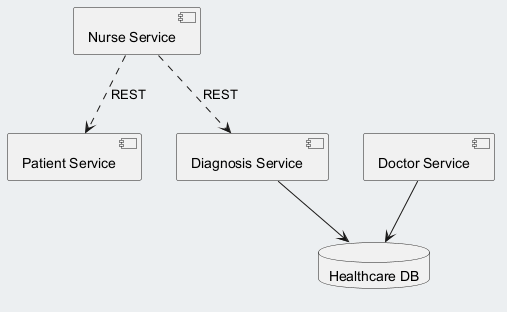

The diagram above was rendered by PlantUML. Its source (embedded in the PNG):
@startuml
skinparam backgroundColor #ECEFF1
skinparam classBackgroundColor #FFFFFF
skinparam classBorderColor #455A64
component "Patient Service" as C_PatientService
component "Nurse Service" as C_NurseService
component "Doctor Service" as C_DoctorService
component "Diagnosis Service" as C_DiagnosisService
database "Healthcare DB" as DB_healthcare
C_DoctorService --> DB_healthcare
C_DiagnosisService --> DB_healthcare
C_NurseService ..> C_PatientService : REST
C_NurseService ..> C_DiagnosisService : REST
@enduml